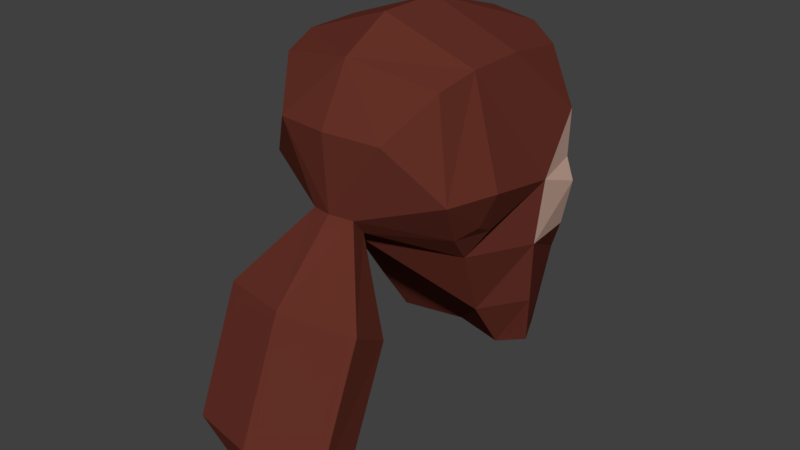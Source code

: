 # Source: player_head.blend  (saved by Blender 2.79.0; exported with 4.5.12 LTS)
import bpy
from mathutils import Matrix  # noqa: F401  (used for matrix-valued properties, if any)

bpy.ops.wm.read_factory_settings(use_empty=True)
scene = bpy.context.scene
scene.name = 'Scene'

# ---- collections
col_collection_1 = bpy.data.collections.new('Collection 1'); scene.collection.children.link(col_collection_1)

# ---- materials (node trees are filled in below, after node groups)
mat_skin = bpy.data.materials.new('skin')
mat_skin.alpha_threshold = 0.0
mat_skin.use_transparent_shadow = False
mat_skin.diffuse_color = (0.8, 0.5325, 0.4278, 1.0)
mat_skin.specular_color = (1.0, 0.7095, 0.6813)
mat_skin.roughness = 0.5
mat_skin.specular_intensity = 0.2
mat_skin.line_color = (0.0, 0.0, 0.0, 1.0)
mat_neard = bpy.data.materials.new('neard')
mat_neard.alpha_threshold = 0.0
mat_neard.use_transparent_shadow = False
mat_neard.diffuse_color = (0.1299, 0.03061, 0.02035, 1.0)
mat_neard.specular_color = (1.0, 0.5894, 0.3247)
mat_neard.roughness = 0.5
mat_neard.specular_intensity = 0.3

# ---- material node trees

# ---- world
world_world = bpy.data.worlds.new('World'); scene.world = world_world
world_world.color = (0.05088, 0.05088, 0.05088)
world_world.use_sun_shadow = False
world_world.sun_shadow_jitter_overblur = 0.0
world_world.cycles.sampling_method = 'MANUAL'

# ---- meshes
me_cube_001 = bpy.data.meshes.new('Cube.001')
me_cube_001.from_pydata([(0.1875, 0.03885, 0.1668), (0.2516, 0.8666, -0.4517), (0.1365, 0.9423, -0.4106), (0.1905, 0.8866, 0.1877), (0.1707, 0.8033, 0.3456), (0.1012, 0.8902, -0.09581), (0.3293, 0.7964, -0.07142), (0.07663, 0.04835, -0.09749), (0.3987, 0.3086, -0.008103), (0.361, 0.7494, 0.1161), (0.3365, 0.6108, -0.5219), (0.2221, 0.9489, 0.01285), (0.1997, 0.8545, -0.7652), (0.3108, 0.3005, 0.3465), (0.09745, 0.9561, -0.7933), (0.09844, 0.941, -0.2693), (0.3965, 0.5637, -0.05238), (0.3325, 0.1578, -0.01994), (0.2971, 0.6654, -0.7166), (0.3111, 0.5002, 0.3477), (0.2747, 0.7559, 0.3031), (0.2856, 0.1737, 0.3094), (0.37, 0.5643, -0.2823), (0.2879, 0.8556, -0.3479), (0.06913, 0.1008, -0.1583), (0.3324, 0.3166, -0.1414), (0.2019, 0.4972, -0.5562), (0.1243, 0.7699, -0.8271), (0.07049, 0.8382, -0.8529), (0.3218, 0.3858, -0.1807), (0.2826, 0.2626, -0.1805), (0.1992, 0.6284, -0.7459), (0.2522, 0.3584, -0.2873), (0.2453, 0.8687, -0.1776), (0.3395, 0.826, -0.1652), (0.2517, -0.139, -0.3336), (0.219, 0.01388, -0.4318), (0.251, -0.3065, -0.7416), (0.2231, -0.1618, -0.8354), (0.0, 0.006877, 0.175), (0.0, 0.868, 0.2924), (0.0, 0.9632, -0.3798), (0.0, 0.2841, 0.4593), (0.0, 0.8239, 0.3621), (0.0, 0.9832, -0.02642), (0.0, 0.02618, -0.09038), (0.0, 0.5126, 0.4606), (0.0, 0.1153, 0.3662), (0.0, 0.9643, -0.7972), (0.0, 0.9624, -0.2897), (0.0, 0.147, -0.2079), (0.0, 0.6982, -0.7644), (0.0, 1.072, -0.2406), (0.0, 0.9698, -0.4372), (0.0, -0.2028, -0.3133), (0.0, 0.05828, -0.4667), (0.0, -0.3689, -0.7159), (0.0, -0.1247, -0.8681), (0.0, -0.291, -0.9674)], [], [(0, 39, 45, 7), (0, 21, 47, 39), (0, 7, 17, 21), (13, 8, 16, 19), (13, 21, 17, 8), (9, 19, 16), (9, 20, 19), (1, 23, 22, 10), (1, 10, 18, 12), (2, 41, 49, 15), (2, 53, 41), (2, 1, 12, 14), (2, 15, 23, 1), (3, 11, 44, 40), (3, 9, 11), (3, 4, 20, 9), (3, 40, 43, 4), (13, 19, 46, 42), (13, 42, 47, 21), (4, 43, 46, 19), (4, 19, 20), (5, 44, 11), (5, 52, 44), (34, 33, 6), (6, 11, 9), (6, 9, 16), (34, 16, 22, 23), (10, 26, 31, 18), (8, 25, 29, 16), (17, 30, 25, 8), (16, 29, 32, 22), (18, 31, 27, 12), (14, 28, 51, 48), (12, 27, 28, 14), (50, 24, 36, 55), (22, 32, 26, 10), (7, 24, 30, 17), (5, 11, 6), (5, 33, 15), (15, 52, 5), (49, 52, 15), (14, 48, 53, 2), (6, 33, 5), (15, 33, 23), (23, 33, 34), (6, 16, 34), (26, 32, 50), (32, 29, 30), (29, 25, 30), (30, 24, 32), (24, 50, 32), (50, 51, 26), (51, 28, 27), (27, 31, 51), (31, 26, 51), (35, 54, 56, 37), (7, 45, 54, 35), (24, 7, 35, 36), (38, 37, 58), (36, 35, 37, 38), (55, 36, 38, 57), (37, 56, 58), (57, 38, 58)])
me_cube_001.polygons.foreach_set('material_index', [1, 1, 1, 1, 1, 1, 1, 1, 1, 1, 0, 1, 1, 0, 0, 1, 1, 1, 1, 1, 1, 0, 0, 0, 0, 0, 0, 1, 1, 1, 1, 1, 1, 1, 1, 1, 1, 0, 0, 0, 0, 1, 0, 0, 0, 0, 1, 1, 1, 1, 1, 1, 1, 1, 1, 1, 1, 1, 1, 1, 1, 1, 1])
me_cube_001.materials.append(mat_skin)
me_cube_001.materials.append(mat_neard)
me_cube_001.use_remesh_preserve_volume = False
me_cube_001.use_remesh_preserve_attributes = False
me_cube_001.use_mirror_vertex_groups = False
me_cube_001.update()

# ---- objects
ob_cube = bpy.data.objects.new('Cube', me_cube_001)

# ---- transforms, parenting, visibility, modifiers, constraints
ob_cube.location = (0.0, 0.0, 0.0)
ob_cube.lineart.crease_threshold = 0.0
_m = ob_cube.modifiers.new('Mirror', 'MIRROR')
_m.use_clip = True

# ---- collection membership
col_collection_1.objects.link(ob_cube)

# ---- scene / render settings (as saved in the file)
scene.frame_start = 1; scene.frame_end = 250; scene.frame_set(1)
scene.render.engine = 'BLENDER_EEVEE_NEXT'
scene.render.resolution_percentage = 50
scene.render.dither_intensity = 0.0
scene.cycles.use_denoising = False
scene.cycles.samples = 128
scene.cycles.sampling_pattern = 'TABULATED_SOBOL'
scene.cycles.use_adaptive_sampling = False
scene.cycles.use_light_tree = False
scene.cycles.blur_glossy = 0.0
scene.cycles.sample_clamp_indirect = 0.0
scene.view_settings.view_transform = 'Standard'
bpy.context.view_layer.update()

# ---- added for rendering (the .blend has no active camera and no usable light): camera, sun
cam_auto = bpy.data.cameras.new('AutoCamera')
cam_auto.lens = 50.0
cam_auto.sensor_width = 36.0
cam_auto.clip_end = 1000.0
ob_auto_camera = bpy.data.objects.new('AutoCamera', cam_auto)
scene.collection.objects.link(ob_auto_camera)
ob_auto_camera.location = (2.01653, -2.06838, 1.35982)
ob_auto_camera.rotation_euler = (1.09748, -7.21219e-08, 0.694738)
scene.camera = ob_auto_camera
light_auto_sun = bpy.data.lights.new('AutoSun', 'SUN')
light_auto_sun.energy = 3.0
light_auto_sun.angle = 0.0523599
ob_auto_sun = bpy.data.objects.new('AutoSun', light_auto_sun)
scene.collection.objects.link(ob_auto_sun)
ob_auto_sun.rotation_euler = (0.872665, 0.174533, 0.523599)
bpy.context.view_layer.update()
